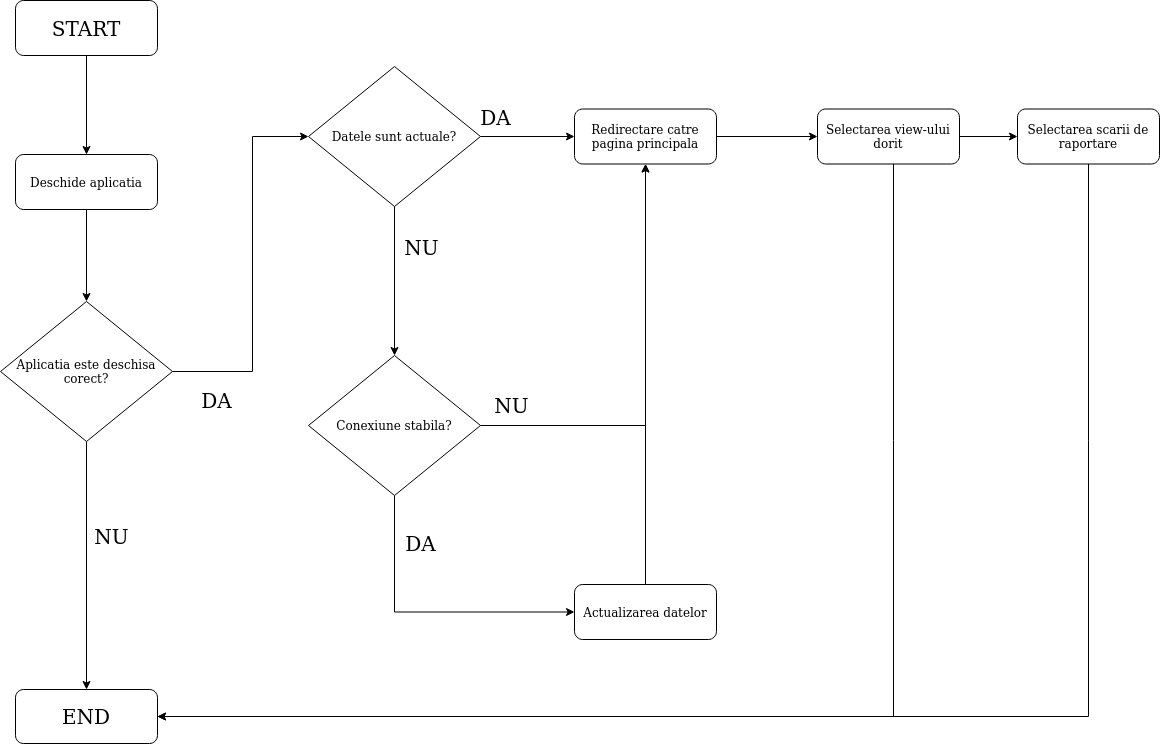

The diagram above was exported from draw.io. Its source (the exported page's mxGraphModel, read from the mxfile embedded in the PNG):
<mxGraphModel dx="1422" dy="705" grid="0" gridSize="10" guides="1" tooltips="1" connect="1" arrows="1" fold="1" page="1" pageScale="1" pageWidth="850" pageHeight="1100" math="0" shadow="0">
  <root>
    <mxCell id="0" />
    <mxCell id="1" parent="0" />
    <mxCell id="mi7n09U0NK0LBzfxiHvs-1" style="edgeStyle=orthogonalEdgeStyle;rounded=0;orthogonalLoop=1;jettySize=auto;html=1;" parent="1" source="zn6BY-SSWIhH51pRZqzo-3" target="mi7n09U0NK0LBzfxiHvs-2" edge="1">
      <mxGeometry relative="1" as="geometry">
        <mxPoint x="409" y="247" as="targetPoint" />
      </mxGeometry>
    </mxCell>
    <mxCell id="zn6BY-SSWIhH51pRZqzo-3" value="&lt;font size=&quot;1&quot;&gt;&lt;span style=&quot;font-size: 20px&quot;&gt;START&lt;/span&gt;&lt;/font&gt;" style="rounded=1;whiteSpace=wrap;html=1;" parent="1" vertex="1">
      <mxGeometry x="338" y="106" width="142" height="55" as="geometry" />
    </mxCell>
    <mxCell id="98W3DvnyrJH774BRgjLX-6" style="edgeStyle=orthogonalEdgeStyle;rounded=0;orthogonalLoop=1;jettySize=auto;html=1;" parent="1" source="mi7n09U0NK0LBzfxiHvs-2" target="98W3DvnyrJH774BRgjLX-1" edge="1">
      <mxGeometry relative="1" as="geometry" />
    </mxCell>
    <mxCell id="mi7n09U0NK0LBzfxiHvs-2" value="Deschide aplicatia" style="rounded=1;whiteSpace=wrap;html=1;" parent="1" vertex="1">
      <mxGeometry x="338" y="260" width="142" height="55" as="geometry" />
    </mxCell>
    <mxCell id="98W3DvnyrJH774BRgjLX-7" style="edgeStyle=orthogonalEdgeStyle;rounded=0;orthogonalLoop=1;jettySize=auto;html=1;" parent="1" source="98W3DvnyrJH774BRgjLX-1" target="98W3DvnyrJH774BRgjLX-14" edge="1">
      <mxGeometry relative="1" as="geometry">
        <mxPoint x="623" y="240.5" as="targetPoint" />
        <Array as="points">
          <mxPoint x="575" y="477" />
          <mxPoint x="575" y="242" />
        </Array>
      </mxGeometry>
    </mxCell>
    <mxCell id="98W3DvnyrJH774BRgjLX-10" value="DA" style="edgeLabel;html=1;align=center;verticalAlign=middle;resizable=0;points=[];fontSize=20;" parent="98W3DvnyrJH774BRgjLX-7" vertex="1" connectable="0">
      <mxGeometry x="0.3928" relative="1" as="geometry">
        <mxPoint x="-37" y="206.12" as="offset" />
      </mxGeometry>
    </mxCell>
    <mxCell id="98W3DvnyrJH774BRgjLX-8" style="edgeStyle=orthogonalEdgeStyle;rounded=0;orthogonalLoop=1;jettySize=auto;html=1;" parent="1" source="98W3DvnyrJH774BRgjLX-1" target="98W3DvnyrJH774BRgjLX-2" edge="1">
      <mxGeometry relative="1" as="geometry" />
    </mxCell>
    <mxCell id="98W3DvnyrJH774BRgjLX-11" value="NU" style="edgeLabel;html=1;align=center;verticalAlign=middle;resizable=0;points=[];fontSize=20;" parent="98W3DvnyrJH774BRgjLX-8" vertex="1" connectable="0">
      <mxGeometry x="-0.2605" y="-3" relative="1" as="geometry">
        <mxPoint x="27" y="2.41" as="offset" />
      </mxGeometry>
    </mxCell>
    <mxCell id="98W3DvnyrJH774BRgjLX-1" value="Aplicatia este deschisa corect?" style="rhombus;whiteSpace=wrap;html=1;" parent="1" vertex="1">
      <mxGeometry x="323" y="407" width="172" height="140" as="geometry" />
    </mxCell>
    <mxCell id="98W3DvnyrJH774BRgjLX-2" value="&lt;font style=&quot;font-size: 20px&quot;&gt;END&lt;/font&gt;" style="rounded=1;whiteSpace=wrap;html=1;" parent="1" vertex="1">
      <mxGeometry x="338" y="795" width="142" height="54" as="geometry" />
    </mxCell>
    <mxCell id="98W3DvnyrJH774BRgjLX-28" style="edgeStyle=orthogonalEdgeStyle;rounded=0;orthogonalLoop=1;jettySize=auto;html=1;fontSize=20;entryX=0;entryY=0.5;entryDx=0;entryDy=0;" parent="1" source="98W3DvnyrJH774BRgjLX-9" target="98W3DvnyrJH774BRgjLX-20" edge="1">
      <mxGeometry relative="1" as="geometry">
        <mxPoint x="1197.5882352941176" y="242" as="targetPoint" />
      </mxGeometry>
    </mxCell>
    <mxCell id="98W3DvnyrJH774BRgjLX-9" value="Redirectare catre pagina principala" style="rounded=1;whiteSpace=wrap;html=1;" parent="1" vertex="1">
      <mxGeometry x="897" y="214.5" width="142" height="55" as="geometry" />
    </mxCell>
    <mxCell id="98W3DvnyrJH774BRgjLX-16" style="edgeStyle=orthogonalEdgeStyle;rounded=0;orthogonalLoop=1;jettySize=auto;html=1;fontSize=20;" parent="1" source="98W3DvnyrJH774BRgjLX-14" target="98W3DvnyrJH774BRgjLX-9" edge="1">
      <mxGeometry relative="1" as="geometry">
        <mxPoint x="943.4705882352941" y="242" as="targetPoint" />
      </mxGeometry>
    </mxCell>
    <mxCell id="98W3DvnyrJH774BRgjLX-18" value="&lt;div&gt;DA&lt;/div&gt;" style="edgeLabel;html=1;align=center;verticalAlign=middle;resizable=0;points=[];fontSize=20;" parent="98W3DvnyrJH774BRgjLX-16" vertex="1" connectable="0">
      <mxGeometry x="0.2295" y="-2" relative="1" as="geometry">
        <mxPoint x="-43.650000000000006" y="-22" as="offset" />
      </mxGeometry>
    </mxCell>
    <mxCell id="98W3DvnyrJH774BRgjLX-22" style="edgeStyle=orthogonalEdgeStyle;rounded=0;orthogonalLoop=1;jettySize=auto;html=1;fontSize=20;" parent="1" source="98W3DvnyrJH774BRgjLX-14" target="98W3DvnyrJH774BRgjLX-21" edge="1">
      <mxGeometry relative="1" as="geometry">
        <mxPoint x="717" y="524" as="targetPoint" />
        <Array as="points">
          <mxPoint x="717" y="457" />
        </Array>
      </mxGeometry>
    </mxCell>
    <mxCell id="98W3DvnyrJH774BRgjLX-23" value="NU" style="edgeLabel;html=1;align=center;verticalAlign=middle;resizable=0;points=[];fontSize=20;" parent="98W3DvnyrJH774BRgjLX-22" vertex="1" connectable="0">
      <mxGeometry x="0.1559" y="3" relative="1" as="geometry">
        <mxPoint x="23" y="-45.879999999999995" as="offset" />
      </mxGeometry>
    </mxCell>
    <mxCell id="98W3DvnyrJH774BRgjLX-14" value="Datele sunt actuale?" style="rhombus;whiteSpace=wrap;html=1;" parent="1" vertex="1">
      <mxGeometry x="631" y="172" width="172" height="140" as="geometry" />
    </mxCell>
    <mxCell id="98W3DvnyrJH774BRgjLX-29" style="edgeStyle=orthogonalEdgeStyle;rounded=0;orthogonalLoop=1;jettySize=auto;html=1;fontSize=20;" parent="1" source="98W3DvnyrJH774BRgjLX-19" target="98W3DvnyrJH774BRgjLX-9" edge="1">
      <mxGeometry relative="1" as="geometry" />
    </mxCell>
    <mxCell id="98W3DvnyrJH774BRgjLX-19" value="Actualizarea datelor" style="rounded=1;whiteSpace=wrap;html=1;" parent="1" vertex="1">
      <mxGeometry x="897" y="690" width="142" height="55" as="geometry" />
    </mxCell>
    <mxCell id="98W3DvnyrJH774BRgjLX-30" style="edgeStyle=orthogonalEdgeStyle;rounded=0;orthogonalLoop=1;jettySize=auto;html=1;entryX=1;entryY=0.5;entryDx=0;entryDy=0;fontSize=20;" parent="1" source="98W3DvnyrJH774BRgjLX-20" target="98W3DvnyrJH774BRgjLX-2" edge="1">
      <mxGeometry relative="1" as="geometry">
        <Array as="points">
          <mxPoint x="1216" y="822" />
        </Array>
      </mxGeometry>
    </mxCell>
    <mxCell id="wCc4el2dg_DhsO2KiYwy-2" style="edgeStyle=orthogonalEdgeStyle;rounded=0;orthogonalLoop=1;jettySize=auto;html=1;" parent="1" source="98W3DvnyrJH774BRgjLX-20" target="wCc4el2dg_DhsO2KiYwy-1" edge="1">
      <mxGeometry relative="1" as="geometry" />
    </mxCell>
    <mxCell id="98W3DvnyrJH774BRgjLX-20" value="Selectarea view-ului dorit" style="rounded=1;whiteSpace=wrap;html=1;" parent="1" vertex="1">
      <mxGeometry x="1140" y="214.5" width="142" height="55" as="geometry" />
    </mxCell>
    <mxCell id="98W3DvnyrJH774BRgjLX-24" style="edgeStyle=orthogonalEdgeStyle;rounded=0;orthogonalLoop=1;jettySize=auto;html=1;fontSize=20;entryX=0;entryY=0.5;entryDx=0;entryDy=0;" parent="1" source="98W3DvnyrJH774BRgjLX-21" target="98W3DvnyrJH774BRgjLX-19" edge="1">
      <mxGeometry relative="1" as="geometry">
        <mxPoint x="676" y="819" as="targetPoint" />
        <Array as="points">
          <mxPoint x="717" y="717" />
        </Array>
      </mxGeometry>
    </mxCell>
    <mxCell id="98W3DvnyrJH774BRgjLX-27" value="DA" style="edgeLabel;html=1;align=center;verticalAlign=middle;resizable=0;points=[];fontSize=20;" parent="98W3DvnyrJH774BRgjLX-24" vertex="1" connectable="0">
      <mxGeometry x="-0.2383" y="3" relative="1" as="geometry">
        <mxPoint x="22" y="-65.35" as="offset" />
      </mxGeometry>
    </mxCell>
    <mxCell id="98W3DvnyrJH774BRgjLX-25" style="edgeStyle=orthogonalEdgeStyle;rounded=0;orthogonalLoop=1;jettySize=auto;html=1;fontSize=20;entryX=0.5;entryY=1;entryDx=0;entryDy=0;" parent="1" source="98W3DvnyrJH774BRgjLX-21" target="98W3DvnyrJH774BRgjLX-9" edge="1">
      <mxGeometry relative="1" as="geometry">
        <mxPoint x="906" y="531" as="targetPoint" />
      </mxGeometry>
    </mxCell>
    <mxCell id="98W3DvnyrJH774BRgjLX-26" value="NU" style="edgeLabel;html=1;align=center;verticalAlign=middle;resizable=0;points=[];fontSize=20;" parent="98W3DvnyrJH774BRgjLX-25" vertex="1" connectable="0">
      <mxGeometry x="0.3058" relative="1" as="geometry">
        <mxPoint x="-135" y="92" as="offset" />
      </mxGeometry>
    </mxCell>
    <mxCell id="98W3DvnyrJH774BRgjLX-21" value="Conexiune stabila?" style="rhombus;whiteSpace=wrap;html=1;" parent="1" vertex="1">
      <mxGeometry x="631" y="461" width="172" height="140" as="geometry" />
    </mxCell>
    <mxCell id="wCc4el2dg_DhsO2KiYwy-3" style="edgeStyle=orthogonalEdgeStyle;rounded=0;orthogonalLoop=1;jettySize=auto;html=1;entryX=1;entryY=0.5;entryDx=0;entryDy=0;exitX=0.5;exitY=1;exitDx=0;exitDy=0;" parent="1" source="wCc4el2dg_DhsO2KiYwy-1" target="98W3DvnyrJH774BRgjLX-2" edge="1">
      <mxGeometry relative="1" as="geometry">
        <mxPoint x="1384" y="829" as="targetPoint" />
        <Array as="points">
          <mxPoint x="1411" y="822" />
        </Array>
      </mxGeometry>
    </mxCell>
    <mxCell id="wCc4el2dg_DhsO2KiYwy-1" value="Selectarea scarii de raportare" style="rounded=1;whiteSpace=wrap;html=1;" parent="1" vertex="1">
      <mxGeometry x="1340" y="214.5" width="142" height="55" as="geometry" />
    </mxCell>
  </root>
</mxGraphModel>